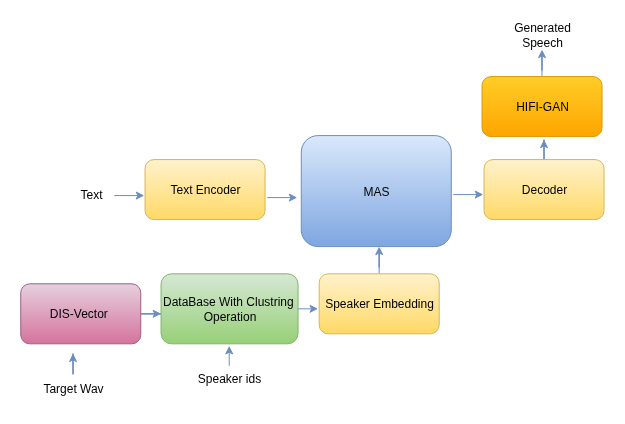

The diagram above was exported from draw.io. Its source (the exported page's mxGraphModel, read from the mxfile embedded in the PNG):
<mxGraphModel dx="1862" dy="3801" grid="1" gridSize="10" guides="1" tooltips="1" connect="1" arrows="1" fold="1" page="1" pageScale="1" pageWidth="850" pageHeight="1100" background="#ffffff" math="0" shadow="0">
  <root>
    <mxCell id="0" />
    <mxCell id="1" parent="0" />
    <mxCell id="2" value="Text Encoder" style="rounded=1;whiteSpace=wrap;html=1;fillColor=#fff2cc;strokeColor=#d6b656;gradientColor=#ffd966;" vertex="1" parent="1">
      <mxGeometry x="2663.55" y="-2963.91" width="120" height="60" as="geometry" />
    </mxCell>
    <mxCell id="3" value="MAS" style="rounded=1;whiteSpace=wrap;html=1;fillColor=#dae8fc;strokeColor=#6c8ebf;gradientColor=#7ea6e0;" vertex="1" parent="1">
      <mxGeometry x="2819.7799999999997" y="-2987.91" width="150" height="111" as="geometry" />
    </mxCell>
    <mxCell id="4" style="edgeStyle=orthogonalEdgeStyle;rounded=0;orthogonalLoop=1;jettySize=auto;html=1;fillColor=#dae8fc;gradientColor=#7ea6e0;strokeColor=#6c8ebf;" edge="1" source="5" parent="1">
      <mxGeometry relative="1" as="geometry">
        <mxPoint x="3062.54" y="-2983.91" as="targetPoint" />
      </mxGeometry>
    </mxCell>
    <mxCell id="5" value="Decoder" style="rounded=1;whiteSpace=wrap;html=1;fillColor=#fff2cc;strokeColor=#d6b656;gradientColor=#ffd966;" vertex="1" parent="1">
      <mxGeometry x="3002.54" y="-2963.91" width="120" height="60" as="geometry" />
    </mxCell>
    <mxCell id="6" style="edgeStyle=orthogonalEdgeStyle;rounded=0;orthogonalLoop=1;jettySize=auto;html=1;fillColor=#dae8fc;gradientColor=#7ea6e0;strokeColor=#6c8ebf;" edge="1" source="7" parent="1">
      <mxGeometry relative="1" as="geometry">
        <mxPoint x="3060.54" y="-3073.91" as="targetPoint" />
      </mxGeometry>
    </mxCell>
    <mxCell id="7" value="HIFI-GAN" style="rounded=1;whiteSpace=wrap;html=1;fillColor=#ffcd28;strokeColor=#d79b00;gradientColor=#ffa500;" vertex="1" parent="1">
      <mxGeometry x="3000.54" y="-3046.91" width="120" height="60" as="geometry" />
    </mxCell>
    <mxCell id="8" style="edgeStyle=orthogonalEdgeStyle;rounded=0;orthogonalLoop=1;jettySize=auto;html=1;exitX=0.5;exitY=0;exitDx=0;exitDy=0;entryX=1;entryY=0;entryDx=0;entryDy=0;fillColor=#dae8fc;gradientColor=#7ea6e0;strokeColor=#6c8ebf;" edge="1" parent="1">
      <mxGeometry relative="1" as="geometry">
        <mxPoint x="2632.7799999999997" y="-2927.91" as="sourcePoint" />
        <mxPoint x="2662.7799999999997" y="-2927.91" as="targetPoint" />
      </mxGeometry>
    </mxCell>
    <mxCell id="9" value="DataBase With Clustring&amp;nbsp; Operation" style="rounded=1;whiteSpace=wrap;html=1;fillColor=#d5e8d4;gradientColor=#97d077;strokeColor=#82b366;" vertex="1" parent="1">
      <mxGeometry x="2679.55" y="-2849.68" width="137" height="70" as="geometry" />
    </mxCell>
    <mxCell id="10" value="DIS-Vector&amp;nbsp;" style="rounded=1;whiteSpace=wrap;html=1;fillColor=#e6d0de;strokeColor=#996185;gradientColor=#d5739d;" vertex="1" parent="1">
      <mxGeometry x="2539.26" y="-2839.68" width="120" height="60" as="geometry" />
    </mxCell>
    <mxCell id="11" style="edgeStyle=orthogonalEdgeStyle;rounded=0;orthogonalLoop=1;jettySize=auto;html=1;fillColor=#dae8fc;gradientColor=#7ea6e0;strokeColor=#6c8ebf;" edge="1" source="12" parent="1">
      <mxGeometry relative="1" as="geometry">
        <mxPoint x="2897.7" y="-2876.91" as="targetPoint" />
      </mxGeometry>
    </mxCell>
    <mxCell id="12" value="Speaker Embedding" style="rounded=1;whiteSpace=wrap;html=1;fillColor=#fff2cc;strokeColor=#d6b656;gradientColor=#ffd966;" vertex="1" parent="1">
      <mxGeometry x="2837.7" y="-2849.68" width="120" height="60" as="geometry" />
    </mxCell>
    <mxCell id="13" style="edgeStyle=orthogonalEdgeStyle;rounded=0;orthogonalLoop=1;jettySize=auto;html=1;exitX=0.5;exitY=0;exitDx=0;exitDy=0;entryX=1;entryY=0;entryDx=0;entryDy=0;fillColor=#dae8fc;gradientColor=#7ea6e0;strokeColor=#6c8ebf;" edge="1" parent="1">
      <mxGeometry relative="1" as="geometry">
        <mxPoint x="2785.7799999999997" y="-2925.91" as="sourcePoint" />
        <mxPoint x="2815.7799999999997" y="-2925.91" as="targetPoint" />
      </mxGeometry>
    </mxCell>
    <mxCell id="14" style="edgeStyle=orthogonalEdgeStyle;rounded=0;orthogonalLoop=1;jettySize=auto;html=1;exitX=0.5;exitY=0;exitDx=0;exitDy=0;entryX=1;entryY=0;entryDx=0;entryDy=0;fillColor=#dae8fc;gradientColor=#7ea6e0;strokeColor=#6c8ebf;" edge="1" parent="1">
      <mxGeometry relative="1" as="geometry">
        <mxPoint x="2971.7799999999997" y="-2928.91" as="sourcePoint" />
        <mxPoint x="3001.7799999999997" y="-2928.91" as="targetPoint" />
      </mxGeometry>
    </mxCell>
    <mxCell id="15" value="Text" style="text;html=1;align=center;verticalAlign=middle;whiteSpace=wrap;rounded=0;fillColor=none;gradientColor=#7ea6e0;strokeColor=none;" vertex="1" parent="1">
      <mxGeometry x="2579.66" y="-2943.91" width="60" height="30" as="geometry" />
    </mxCell>
    <mxCell id="16" value="Generated Speech" style="text;html=1;align=center;verticalAlign=middle;whiteSpace=wrap;rounded=0;fillColor=none;gradientColor=#7ea6e0;strokeColor=none;" vertex="1" parent="1">
      <mxGeometry x="3030.7799999999997" y="-3103.91" width="60" height="30" as="geometry" />
    </mxCell>
    <mxCell id="17" style="edgeStyle=orthogonalEdgeStyle;rounded=0;orthogonalLoop=1;jettySize=auto;html=1;entryX=0.001;entryY=0.571;entryDx=0;entryDy=0;entryPerimeter=0;fillColor=#dae8fc;gradientColor=#7ea6e0;strokeColor=#6c8ebf;" edge="1" source="10" target="9" parent="1">
      <mxGeometry relative="1" as="geometry" />
    </mxCell>
    <mxCell id="18" style="edgeStyle=orthogonalEdgeStyle;rounded=0;orthogonalLoop=1;jettySize=auto;html=1;entryX=-0.007;entryY=0.59;entryDx=0;entryDy=0;entryPerimeter=0;fillColor=#dae8fc;gradientColor=#7ea6e0;strokeColor=#6c8ebf;" edge="1" source="9" target="12" parent="1">
      <mxGeometry relative="1" as="geometry" />
    </mxCell>
    <mxCell id="19" style="edgeStyle=orthogonalEdgeStyle;rounded=0;orthogonalLoop=1;jettySize=auto;html=1;fillColor=#dae8fc;gradientColor=#7ea6e0;strokeColor=#6c8ebf;" edge="1" source="20" parent="1">
      <mxGeometry relative="1" as="geometry">
        <mxPoint x="2591.540000000001" y="-2770" as="targetPoint" />
      </mxGeometry>
    </mxCell>
    <mxCell id="20" value="Target Wav" style="text;html=1;align=center;verticalAlign=middle;whiteSpace=wrap;rounded=0;fillColor=none;gradientColor=#7ea6e0;strokeColor=none;" vertex="1" parent="1">
      <mxGeometry x="2558.54" y="-2750" width="66" height="30" as="geometry" />
    </mxCell>
    <mxCell id="21" style="edgeStyle=orthogonalEdgeStyle;rounded=0;orthogonalLoop=1;jettySize=auto;html=1;fillColor=#dae8fc;gradientColor=#7ea6e0;strokeColor=#6c8ebf;" edge="1" parent="1">
      <mxGeometry relative="1" as="geometry">
        <mxPoint x="2747.7" y="-2777.68" as="targetPoint" />
        <mxPoint x="2747.7" y="-2757.68" as="sourcePoint" />
      </mxGeometry>
    </mxCell>
    <mxCell id="22" value="Speaker ids" style="text;html=1;align=center;verticalAlign=middle;whiteSpace=wrap;rounded=0;fillColor=none;gradientColor=#7ea6e0;strokeColor=none;" vertex="1" parent="1">
      <mxGeometry x="2715.05" y="-2759.68" width="66" height="30" as="geometry" />
    </mxCell>
  </root>
</mxGraphModel>